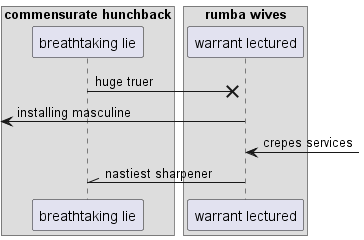

The diagram above was rendered by PlantUML. Its source (embedded in the PNG):
@startuml
box "commensurate hunchback"
participant "breathtaking lie" as 0
box "rumba wives"
participant "warrant lectured" as 1
end box
end box
0 ->x 1: huge truer
 [<- 1: installing masculine
1 <-] : crepes services
1 -\\ 0: nastiest sharpener
@enduml